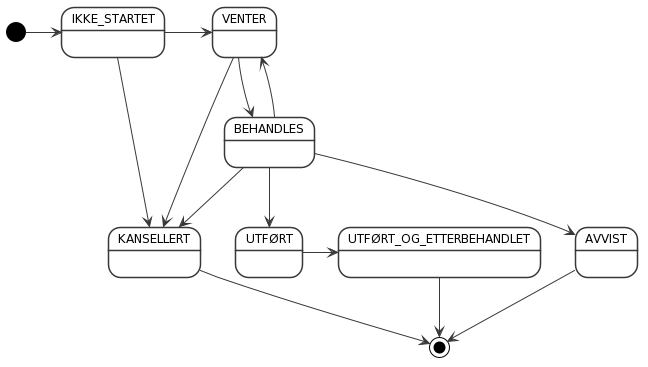

The diagram above was rendered by PlantUML. Its source (embedded in the PNG):
@startuml
' planttext.com | plantuml.com
' https://plantuml-documentation.readthedocs.io/en/latest/index.html
'

skinparam shadowing false
skinparam monochrome true
skinparam StateBackgroundColor #ffffff
skinparam StateFontSize 12


[*] -> IKKE_STARTET
IKKE_STARTET -> VENTER
IKKE_STARTET --> KANSELLERT
BEHANDLES --> VENTER
VENTER --> KANSELLERT
VENTER --> BEHANDLES
BEHANDLES --> KANSELLERT
BEHANDLES --> UTFØRT
UTFØRT -> UTFØRT_OG_ETTERBEHANDLET
UTFØRT_OG_ETTERBEHANDLET --> [*]
BEHANDLES --> AVVIST
AVVIST --> [*]
KANSELLERT --> [*]
@enduml